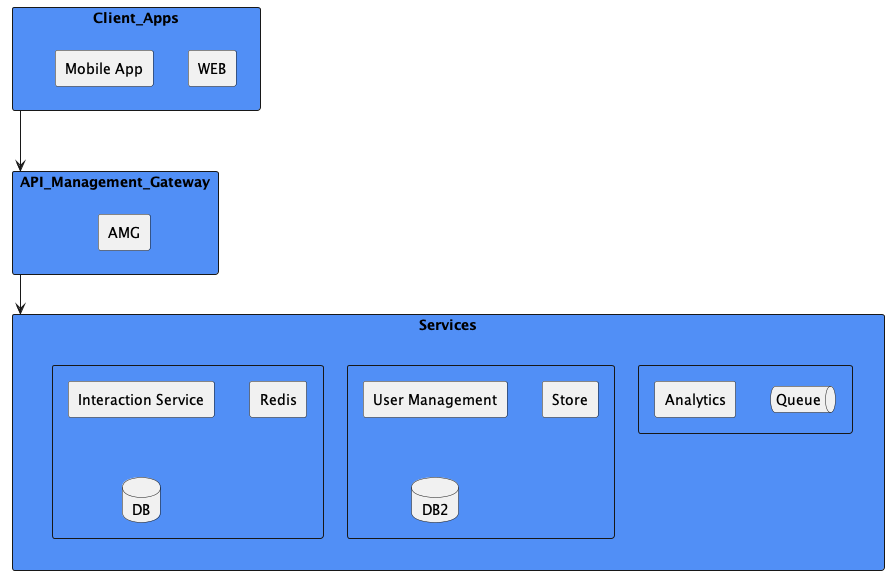

The diagram above was rendered by PlantUML. Its source (embedded in the PNG):
@startuml
<style>
rectangle {
    BackGroundColor #518FF6
}
</style>

rectangle Client_Apps{
 agent WEB
 agent "Mobile App"
}

rectangle API_Management_Gateway{
 agent AMG
}

rectangle Services {
    rectangle  {
    queue Queue
    agent Analytics
    }

    rectangle {
     agent "User Management"
     agent "Store"
     database "DB2"
    }

    rectangle {
     agent "Interaction Service"
     agent "Redis"
     database "DB"
    }
}

Client_Apps ---> API_Management_Gateway
API_Management_Gateway --> Services
@enduml